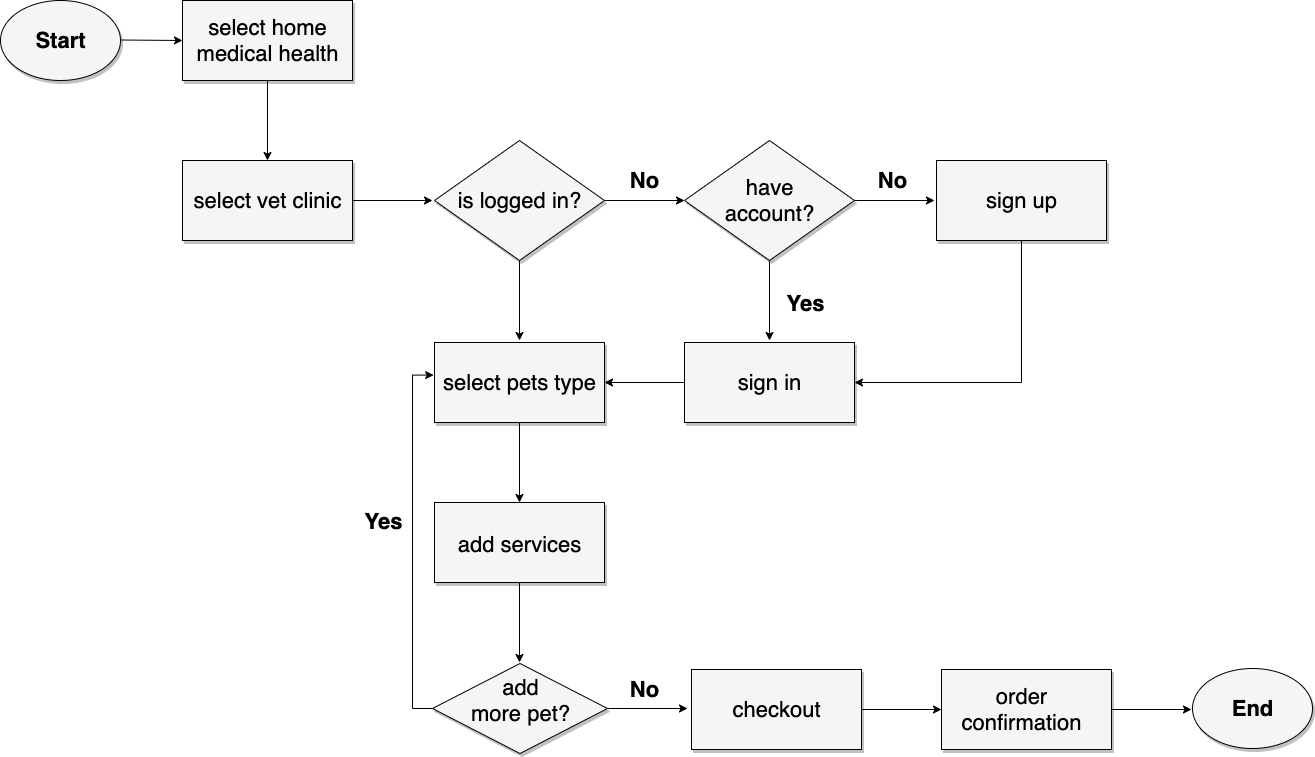

The diagram above was exported from draw.io. Its source (the exported page's mxGraphModel, read from the mxfile embedded in the PNG):
<mxGraphModel dx="756" dy="292" grid="1" gridSize="10" guides="1" tooltips="1" connect="1" arrows="1" fold="1" page="1" pageScale="1" pageWidth="850" pageHeight="1100" math="0" shadow="0">
  <root>
    <mxCell id="0" />
    <mxCell id="1" parent="0" />
    <mxCell id="L9QLf14A7gyeU-mMYZhs-1" value="" style="ellipse;whiteSpace=wrap;html=1;fillColor=#F5F5F5;shadow=1;" vertex="1" parent="1">
      <mxGeometry x="90" y="650" width="120" height="80" as="geometry" />
    </mxCell>
    <mxCell id="L9QLf14A7gyeU-mMYZhs-2" value="" style="ellipse;whiteSpace=wrap;html=1;" vertex="1" parent="1">
      <mxGeometry x="290" y="650" width="120" height="80" as="geometry" />
    </mxCell>
    <mxCell id="L9QLf14A7gyeU-mMYZhs-3" value="" style="endArrow=classic;html=1;" edge="1" parent="1">
      <mxGeometry width="50" height="50" relative="1" as="geometry">
        <mxPoint x="210" y="689.5" as="sourcePoint" />
        <mxPoint x="272" y="690" as="targetPoint" />
      </mxGeometry>
    </mxCell>
    <mxCell id="L9QLf14A7gyeU-mMYZhs-4" value="" style="edgeStyle=orthogonalEdgeStyle;rounded=0;orthogonalLoop=1;jettySize=auto;html=1;" edge="1" parent="1" source="L9QLf14A7gyeU-mMYZhs-5" target="L9QLf14A7gyeU-mMYZhs-7">
      <mxGeometry relative="1" as="geometry" />
    </mxCell>
    <mxCell id="L9QLf14A7gyeU-mMYZhs-5" value="" style="rounded=0;whiteSpace=wrap;html=1;fillColor=#F5F5F5;shadow=1;" vertex="1" parent="1">
      <mxGeometry x="272" y="650" width="170" height="80" as="geometry" />
    </mxCell>
    <mxCell id="L9QLf14A7gyeU-mMYZhs-6" value="" style="edgeStyle=orthogonalEdgeStyle;rounded=0;orthogonalLoop=1;jettySize=auto;html=1;" edge="1" parent="1" source="L9QLf14A7gyeU-mMYZhs-7">
      <mxGeometry relative="1" as="geometry">
        <mxPoint x="522" y="849.9999999999999" as="targetPoint" />
      </mxGeometry>
    </mxCell>
    <mxCell id="L9QLf14A7gyeU-mMYZhs-7" value="" style="rounded=0;whiteSpace=wrap;html=1;shadow=1;fillColor=#F5F5F5;" vertex="1" parent="1">
      <mxGeometry x="272" y="810" width="170" height="80" as="geometry" />
    </mxCell>
    <mxCell id="L9QLf14A7gyeU-mMYZhs-8" value="&lt;font size=&quot;1&quot;&gt;&lt;b style=&quot;font-size: 22px&quot;&gt;Start&lt;/b&gt;&lt;/font&gt;" style="text;html=1;resizable=0;autosize=1;align=center;verticalAlign=middle;points=[];fillColor=none;strokeColor=none;rounded=0;" vertex="1" parent="1">
      <mxGeometry x="115" y="680" width="70" height="20" as="geometry" />
    </mxCell>
    <mxCell id="L9QLf14A7gyeU-mMYZhs-9" value="&lt;font style=&quot;font-size: 22px&quot;&gt;select&lt;/font&gt;&lt;font&gt;&lt;font style=&quot;font-size: 22px&quot;&gt;&amp;nbsp;&lt;/font&gt;&lt;span&gt;&lt;font&gt;&lt;span style=&quot;font-size: 22px&quot;&gt;home&lt;/span&gt;&lt;br&gt;&lt;span style=&quot;font-size: 22px&quot;&gt;medical&amp;nbsp;health&lt;/span&gt;&lt;/font&gt;&lt;/span&gt;&lt;br&gt;&lt;/font&gt;" style="text;html=1;resizable=0;autosize=1;align=center;verticalAlign=middle;points=[];fillColor=none;strokeColor=none;rounded=0;" vertex="1" parent="1">
      <mxGeometry x="277" y="670" width="160" height="40" as="geometry" />
    </mxCell>
    <mxCell id="L9QLf14A7gyeU-mMYZhs-10" value="&lt;font style=&quot;font-size: 22px&quot;&gt;select vet clinic&lt;br&gt;&lt;/font&gt;" style="text;html=1;resizable=0;autosize=1;align=center;verticalAlign=middle;points=[];fillColor=none;strokeColor=none;rounded=0;" vertex="1" parent="1">
      <mxGeometry x="277" y="840" width="160" height="20" as="geometry" />
    </mxCell>
    <mxCell id="L9QLf14A7gyeU-mMYZhs-11" value="" style="edgeStyle=orthogonalEdgeStyle;rounded=0;orthogonalLoop=1;jettySize=auto;html=1;" edge="1" parent="1" source="L9QLf14A7gyeU-mMYZhs-13">
      <mxGeometry relative="1" as="geometry">
        <mxPoint x="777" y="1358" as="targetPoint" />
      </mxGeometry>
    </mxCell>
    <mxCell id="L9QLf14A7gyeU-mMYZhs-12" style="edgeStyle=orthogonalEdgeStyle;rounded=0;orthogonalLoop=1;jettySize=auto;html=1;exitX=0;exitY=0.5;exitDx=0;exitDy=0;entryX=-0.005;entryY=0.129;entryDx=0;entryDy=0;entryPerimeter=0;" edge="1" parent="1" source="L9QLf14A7gyeU-mMYZhs-13" target="L9QLf14A7gyeU-mMYZhs-45">
      <mxGeometry relative="1" as="geometry" />
    </mxCell>
    <mxCell id="L9QLf14A7gyeU-mMYZhs-13" value="" style="rhombus;whiteSpace=wrap;html=1;fillColor=#F5F5F5;shadow=1;" vertex="1" parent="1">
      <mxGeometry x="522" y="1313" width="175" height="90" as="geometry" />
    </mxCell>
    <mxCell id="L9QLf14A7gyeU-mMYZhs-14" value="" style="edgeStyle=orthogonalEdgeStyle;rounded=0;orthogonalLoop=1;jettySize=auto;html=1;" edge="1" parent="1" source="L9QLf14A7gyeU-mMYZhs-16" target="L9QLf14A7gyeU-mMYZhs-19">
      <mxGeometry relative="1" as="geometry" />
    </mxCell>
    <mxCell id="L9QLf14A7gyeU-mMYZhs-15" value="" style="edgeStyle=orthogonalEdgeStyle;rounded=0;orthogonalLoop=1;jettySize=auto;html=1;" edge="1" parent="1" source="L9QLf14A7gyeU-mMYZhs-16">
      <mxGeometry relative="1" as="geometry">
        <mxPoint x="609.0000000000002" y="990" as="targetPoint" />
      </mxGeometry>
    </mxCell>
    <mxCell id="L9QLf14A7gyeU-mMYZhs-16" value="" style="rhombus;whiteSpace=wrap;html=1;fillColor=#F5F5F5;shadow=1;" vertex="1" parent="1">
      <mxGeometry x="524" y="790" width="170" height="120" as="geometry" />
    </mxCell>
    <mxCell id="L9QLf14A7gyeU-mMYZhs-17" value="" style="edgeStyle=orthogonalEdgeStyle;rounded=0;orthogonalLoop=1;jettySize=auto;html=1;" edge="1" parent="1" source="L9QLf14A7gyeU-mMYZhs-19">
      <mxGeometry relative="1" as="geometry">
        <mxPoint x="859" y="990" as="targetPoint" />
      </mxGeometry>
    </mxCell>
    <mxCell id="L9QLf14A7gyeU-mMYZhs-18" value="" style="edgeStyle=orthogonalEdgeStyle;rounded=0;orthogonalLoop=1;jettySize=auto;html=1;" edge="1" parent="1" source="L9QLf14A7gyeU-mMYZhs-19">
      <mxGeometry relative="1" as="geometry">
        <mxPoint x="1024" y="849.9999999999999" as="targetPoint" />
      </mxGeometry>
    </mxCell>
    <mxCell id="L9QLf14A7gyeU-mMYZhs-19" value="" style="rhombus;whiteSpace=wrap;html=1;fillColor=#F5F5F5;shadow=1;" vertex="1" parent="1">
      <mxGeometry x="774" y="790" width="170" height="120" as="geometry" />
    </mxCell>
    <mxCell id="L9QLf14A7gyeU-mMYZhs-20" value="" style="ellipse;whiteSpace=wrap;html=1;fillColor=#F5F5F5;shadow=1;" vertex="1" parent="1">
      <mxGeometry x="1282" y="1318" width="120" height="80" as="geometry" />
    </mxCell>
    <mxCell id="L9QLf14A7gyeU-mMYZhs-21" value="&lt;font size=&quot;1&quot;&gt;&lt;b style=&quot;font-size: 22px&quot;&gt;End&lt;/b&gt;&lt;/font&gt;" style="text;html=1;resizable=0;autosize=1;align=center;verticalAlign=middle;points=[];fillColor=none;strokeColor=none;rounded=0;" vertex="1" parent="1">
      <mxGeometry x="1312" y="1348" width="60" height="20" as="geometry" />
    </mxCell>
    <mxCell id="L9QLf14A7gyeU-mMYZhs-22" value="" style="edgeStyle=orthogonalEdgeStyle;rounded=0;orthogonalLoop=1;jettySize=auto;html=1;" edge="1" parent="1" source="L9QLf14A7gyeU-mMYZhs-23" target="L9QLf14A7gyeU-mMYZhs-25">
      <mxGeometry relative="1" as="geometry" />
    </mxCell>
    <mxCell id="L9QLf14A7gyeU-mMYZhs-23" value="" style="rounded=0;whiteSpace=wrap;html=1;fillColor=#F5F5F5;shadow=1;" vertex="1" parent="1">
      <mxGeometry x="774" y="992" width="170" height="80" as="geometry" />
    </mxCell>
    <mxCell id="L9QLf14A7gyeU-mMYZhs-24" value="" style="edgeStyle=orthogonalEdgeStyle;rounded=0;orthogonalLoop=1;jettySize=auto;html=1;" edge="1" parent="1" source="L9QLf14A7gyeU-mMYZhs-25" target="L9QLf14A7gyeU-mMYZhs-27">
      <mxGeometry relative="1" as="geometry" />
    </mxCell>
    <mxCell id="L9QLf14A7gyeU-mMYZhs-25" value="" style="rounded=0;whiteSpace=wrap;html=1;fillColor=#F5F5F5;shadow=1;" vertex="1" parent="1">
      <mxGeometry x="524" y="992" width="170" height="80" as="geometry" />
    </mxCell>
    <mxCell id="L9QLf14A7gyeU-mMYZhs-26" value="" style="edgeStyle=orthogonalEdgeStyle;rounded=0;orthogonalLoop=1;jettySize=auto;html=1;" edge="1" parent="1" source="L9QLf14A7gyeU-mMYZhs-27">
      <mxGeometry relative="1" as="geometry">
        <mxPoint x="609.0000000000002" y="1312" as="targetPoint" />
      </mxGeometry>
    </mxCell>
    <mxCell id="L9QLf14A7gyeU-mMYZhs-27" value="" style="rounded=0;whiteSpace=wrap;html=1;shadow=1;fillColor=#F5F5F5;" vertex="1" parent="1">
      <mxGeometry x="524" y="1152" width="170" height="80" as="geometry" />
    </mxCell>
    <mxCell id="L9QLf14A7gyeU-mMYZhs-28" value="" style="edgeStyle=orthogonalEdgeStyle;rounded=0;orthogonalLoop=1;jettySize=auto;html=1;" edge="1" parent="1" source="L9QLf14A7gyeU-mMYZhs-29" target="L9QLf14A7gyeU-mMYZhs-31">
      <mxGeometry relative="1" as="geometry" />
    </mxCell>
    <mxCell id="L9QLf14A7gyeU-mMYZhs-29" value="" style="rounded=0;whiteSpace=wrap;html=1;shadow=1;fillColor=#F5F5F5;" vertex="1" parent="1">
      <mxGeometry x="781" y="1319" width="170" height="80" as="geometry" />
    </mxCell>
    <mxCell id="L9QLf14A7gyeU-mMYZhs-30" value="" style="edgeStyle=orthogonalEdgeStyle;rounded=0;orthogonalLoop=1;jettySize=auto;html=1;" edge="1" parent="1" source="L9QLf14A7gyeU-mMYZhs-31">
      <mxGeometry relative="1" as="geometry">
        <mxPoint x="1281" y="1359" as="targetPoint" />
      </mxGeometry>
    </mxCell>
    <mxCell id="L9QLf14A7gyeU-mMYZhs-31" value="" style="rounded=0;whiteSpace=wrap;html=1;fillColor=#F5F5F5;shadow=1;" vertex="1" parent="1">
      <mxGeometry x="1031" y="1319" width="170" height="80" as="geometry" />
    </mxCell>
    <mxCell id="L9QLf14A7gyeU-mMYZhs-32" style="edgeStyle=orthogonalEdgeStyle;rounded=0;orthogonalLoop=1;jettySize=auto;html=1;exitX=0.5;exitY=1;exitDx=0;exitDy=0;entryX=1;entryY=0.5;entryDx=0;entryDy=0;" edge="1" parent="1" source="L9QLf14A7gyeU-mMYZhs-33" target="L9QLf14A7gyeU-mMYZhs-23">
      <mxGeometry relative="1" as="geometry" />
    </mxCell>
    <mxCell id="L9QLf14A7gyeU-mMYZhs-33" value="" style="rounded=0;whiteSpace=wrap;html=1;shadow=1;fillColor=#F5F5F5;" vertex="1" parent="1">
      <mxGeometry x="1026" y="810" width="170" height="80" as="geometry" />
    </mxCell>
    <mxCell id="L9QLf14A7gyeU-mMYZhs-34" value="&lt;font size=&quot;1&quot;&gt;&lt;b style=&quot;font-size: 22px&quot;&gt;Yes&lt;/b&gt;&lt;/font&gt;" style="text;html=1;resizable=0;autosize=1;align=center;verticalAlign=middle;points=[];fillColor=none;strokeColor=none;rounded=0;" vertex="1" parent="1">
      <mxGeometry x="870" y="943" width="50" height="20" as="geometry" />
    </mxCell>
    <mxCell id="L9QLf14A7gyeU-mMYZhs-35" value="&lt;font size=&quot;1&quot;&gt;&lt;b style=&quot;font-size: 22px&quot;&gt;Yes&lt;/b&gt;&lt;/font&gt;" style="text;html=1;resizable=0;autosize=1;align=center;verticalAlign=middle;points=[];fillColor=none;strokeColor=none;rounded=0;" vertex="1" parent="1">
      <mxGeometry x="448" y="1161" width="50" height="20" as="geometry" />
    </mxCell>
    <mxCell id="L9QLf14A7gyeU-mMYZhs-36" value="&lt;font size=&quot;1&quot;&gt;&lt;b style=&quot;font-size: 22px&quot;&gt;No&lt;/b&gt;&lt;/font&gt;" style="text;html=1;resizable=0;autosize=1;align=center;verticalAlign=middle;points=[];fillColor=none;strokeColor=none;rounded=0;" vertex="1" parent="1">
      <mxGeometry x="714" y="1329" width="40" height="20" as="geometry" />
    </mxCell>
    <mxCell id="L9QLf14A7gyeU-mMYZhs-37" value="&lt;font size=&quot;1&quot;&gt;&lt;b style=&quot;font-size: 22px&quot;&gt;No&lt;/b&gt;&lt;/font&gt;" style="text;html=1;resizable=0;autosize=1;align=center;verticalAlign=middle;points=[];fillColor=none;strokeColor=none;rounded=0;" vertex="1" parent="1">
      <mxGeometry x="962" y="820" width="40" height="20" as="geometry" />
    </mxCell>
    <mxCell id="L9QLf14A7gyeU-mMYZhs-38" value="&lt;font size=&quot;1&quot;&gt;&lt;b style=&quot;font-size: 22px&quot;&gt;No&lt;/b&gt;&lt;/font&gt;" style="text;html=1;resizable=0;autosize=1;align=center;verticalAlign=middle;points=[];fillColor=none;strokeColor=none;rounded=0;" vertex="1" parent="1">
      <mxGeometry x="714" y="820" width="40" height="20" as="geometry" />
    </mxCell>
    <mxCell id="L9QLf14A7gyeU-mMYZhs-39" value="&lt;font style=&quot;font-size: 22px&quot;&gt;is logged in?&lt;br&gt;&lt;/font&gt;" style="text;html=1;resizable=0;autosize=1;align=center;verticalAlign=middle;points=[];fillColor=none;strokeColor=none;rounded=0;" vertex="1" parent="1">
      <mxGeometry x="539" y="840" width="140" height="20" as="geometry" />
    </mxCell>
    <mxCell id="L9QLf14A7gyeU-mMYZhs-40" value="&lt;font style=&quot;font-size: 22px&quot;&gt;add&lt;br&gt;more pet?&lt;br&gt;&lt;/font&gt;" style="text;html=1;resizable=0;autosize=1;align=center;verticalAlign=middle;points=[];fillColor=none;strokeColor=none;rounded=0;" vertex="1" parent="1">
      <mxGeometry x="554.5" y="1330" width="110" height="40" as="geometry" />
    </mxCell>
    <mxCell id="L9QLf14A7gyeU-mMYZhs-41" value="&lt;font style=&quot;font-size: 22px&quot;&gt;have&lt;br&gt;account?&lt;br&gt;&lt;/font&gt;" style="text;html=1;resizable=0;autosize=1;align=center;verticalAlign=middle;points=[];fillColor=none;strokeColor=none;rounded=0;" vertex="1" parent="1">
      <mxGeometry x="809" y="830" width="100" height="40" as="geometry" />
    </mxCell>
    <mxCell id="L9QLf14A7gyeU-mMYZhs-42" value="&lt;font style=&quot;font-size: 22px&quot;&gt;sign up&lt;br&gt;&lt;/font&gt;" style="text;html=1;resizable=0;autosize=1;align=center;verticalAlign=middle;points=[];fillColor=none;strokeColor=none;rounded=0;" vertex="1" parent="1">
      <mxGeometry x="1066" y="840" width="90" height="20" as="geometry" />
    </mxCell>
    <mxCell id="L9QLf14A7gyeU-mMYZhs-43" value="&lt;font style=&quot;font-size: 22px&quot;&gt;sign in&lt;br&gt;&lt;/font&gt;" style="text;html=1;resizable=0;autosize=1;align=center;verticalAlign=middle;points=[];fillColor=none;strokeColor=none;rounded=0;" vertex="1" parent="1">
      <mxGeometry x="819" y="1022" width="80" height="20" as="geometry" />
    </mxCell>
    <mxCell id="L9QLf14A7gyeU-mMYZhs-44" value="&lt;font style=&quot;font-size: 22px&quot;&gt;order&lt;br&gt;confirmation&lt;br&gt;&lt;/font&gt;" style="text;html=1;resizable=0;autosize=1;align=center;verticalAlign=middle;points=[];fillColor=none;strokeColor=none;rounded=0;" vertex="1" parent="1">
      <mxGeometry x="1046" y="1340" width="130" height="38" as="geometry" />
    </mxCell>
    <mxCell id="L9QLf14A7gyeU-mMYZhs-45" value="&lt;font style=&quot;font-size: 22px&quot;&gt;select&amp;nbsp;pets type&lt;br&gt;&lt;/font&gt;" style="text;html=1;resizable=0;autosize=1;align=center;verticalAlign=middle;points=[];fillColor=none;strokeColor=none;rounded=0;" vertex="1" parent="1">
      <mxGeometry x="524" y="1022" width="170" height="20" as="geometry" />
    </mxCell>
    <mxCell id="L9QLf14A7gyeU-mMYZhs-46" value="&lt;font style=&quot;font-size: 22px&quot;&gt;add services&lt;br&gt;&lt;/font&gt;" style="text;html=1;resizable=0;autosize=1;align=center;verticalAlign=middle;points=[];fillColor=none;strokeColor=none;rounded=0;" vertex="1" parent="1">
      <mxGeometry x="539" y="1184" width="140" height="20" as="geometry" />
    </mxCell>
    <mxCell id="L9QLf14A7gyeU-mMYZhs-47" value="&lt;font style=&quot;font-size: 22px&quot;&gt;checkout&lt;br&gt;&lt;/font&gt;" style="text;html=1;resizable=0;autosize=1;align=center;verticalAlign=middle;points=[];fillColor=none;strokeColor=none;rounded=0;" vertex="1" parent="1">
      <mxGeometry x="816" y="1349" width="100" height="20" as="geometry" />
    </mxCell>
  </root>
</mxGraphModel>